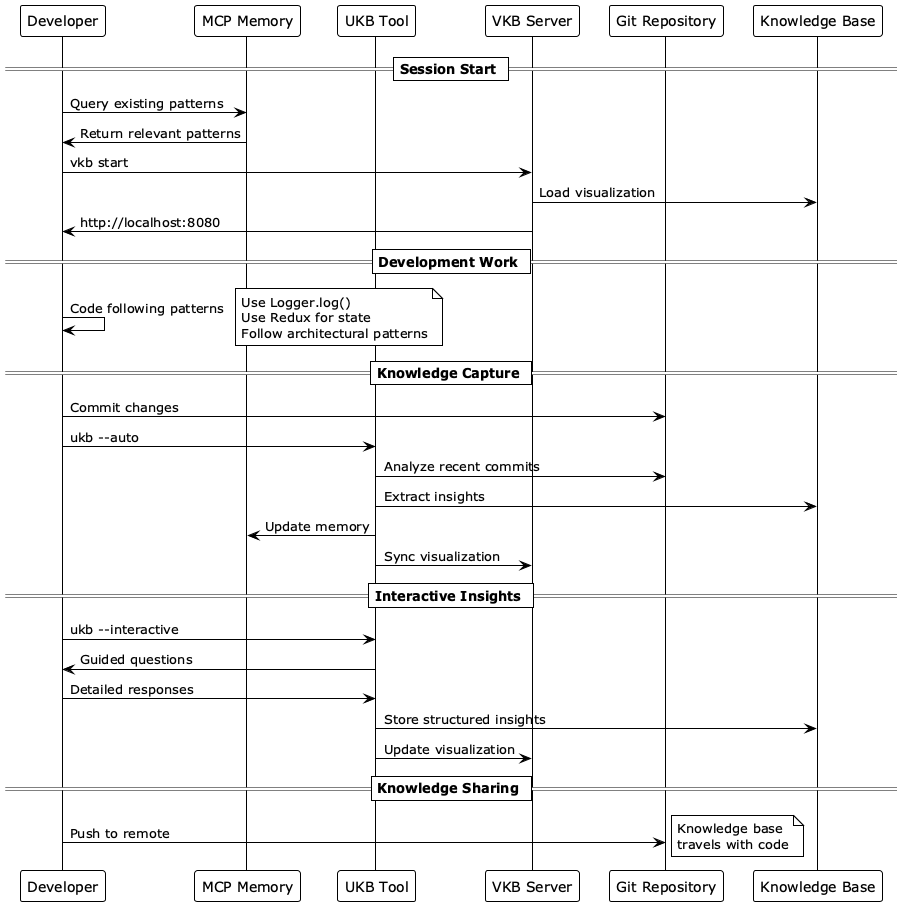

The diagram above was rendered by PlantUML. Its source (embedded in the PNG):
@startuml CodingWorkflowSequence
!theme plain

participant Developer
participant MCP as "MCP Memory"
participant UKB as "UKB Tool"
participant VKB as "VKB Server"
participant Git as "Git Repository"
participant KB as "Knowledge Base"

== Session Start ==
Developer -> MCP: Query existing patterns
MCP -> Developer: Return relevant patterns
Developer -> VKB: vkb start
VKB -> KB: Load visualization
VKB -> Developer: http://localhost:8080

== Development Work ==
Developer -> Developer: Code following patterns
note right: Use Logger.log()\nUse Redux for state\nFollow architectural patterns

== Knowledge Capture ==
Developer -> Git: Commit changes
Developer -> UKB: ukb --auto
UKB -> Git: Analyze recent commits
UKB -> KB: Extract insights
UKB -> MCP: Update memory
UKB -> VKB: Sync visualization

== Interactive Insights ==
Developer -> UKB: ukb --interactive
UKB -> Developer: Guided questions
Developer -> UKB: Detailed responses
UKB -> KB: Store structured insights
UKB -> VKB: Update visualization

== Knowledge Sharing ==
Developer -> Git: Push to remote
note right: Knowledge base\ntravels with code
@enduml